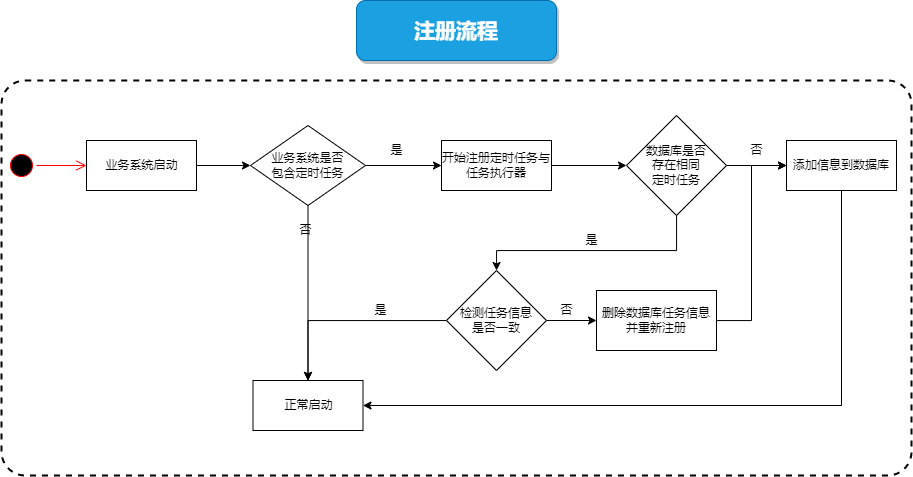

The diagram above was exported from draw.io. Its source (the exported page's mxGraphModel, read from the mxfile embedded in the PNG):
<mxGraphModel dx="1021" dy="661" grid="1" gridSize="10" guides="1" tooltips="1" connect="1" arrows="1" fold="1" page="1" pageScale="1" pageWidth="827" pageHeight="1169" math="0" shadow="0">
  <root>
    <mxCell id="O-dU4-TJD7bLri_Gq2Wz-0" />
    <mxCell id="O-dU4-TJD7bLri_Gq2Wz-1" parent="O-dU4-TJD7bLri_Gq2Wz-0" />
    <mxCell id="Jmq1xR8yZ-g8RVSLBzl3-1" value="" style="rounded=1;whiteSpace=wrap;html=1;dashed=1;strokeWidth=2;fillColor=none;arcSize=6;" vertex="1" parent="O-dU4-TJD7bLri_Gq2Wz-1">
      <mxGeometry x="165" y="170" width="910" height="395" as="geometry" />
    </mxCell>
    <mxCell id="O-dU4-TJD7bLri_Gq2Wz-2" value="" style="ellipse;html=1;shape=startState;fillColor=#000000;strokeColor=#ff0000;" vertex="1" parent="O-dU4-TJD7bLri_Gq2Wz-1">
      <mxGeometry x="170" y="240" width="30" height="30" as="geometry" />
    </mxCell>
    <mxCell id="O-dU4-TJD7bLri_Gq2Wz-3" value="" style="edgeStyle=orthogonalEdgeStyle;html=1;verticalAlign=bottom;endArrow=open;endSize=8;strokeColor=#ff0000;rounded=0;" edge="1" source="O-dU4-TJD7bLri_Gq2Wz-2" parent="O-dU4-TJD7bLri_Gq2Wz-1">
      <mxGeometry relative="1" as="geometry">
        <mxPoint x="250" y="255" as="targetPoint" />
      </mxGeometry>
    </mxCell>
    <mxCell id="O-dU4-TJD7bLri_Gq2Wz-7" value="" style="edgeStyle=orthogonalEdgeStyle;rounded=0;orthogonalLoop=1;jettySize=auto;html=1;" edge="1" parent="O-dU4-TJD7bLri_Gq2Wz-1" source="O-dU4-TJD7bLri_Gq2Wz-4" target="O-dU4-TJD7bLri_Gq2Wz-6">
      <mxGeometry relative="1" as="geometry" />
    </mxCell>
    <mxCell id="O-dU4-TJD7bLri_Gq2Wz-4" value="业务系统启动" style="html=1;" vertex="1" parent="O-dU4-TJD7bLri_Gq2Wz-1">
      <mxGeometry x="250" y="230" width="110" height="50" as="geometry" />
    </mxCell>
    <mxCell id="O-dU4-TJD7bLri_Gq2Wz-10" style="edgeStyle=orthogonalEdgeStyle;rounded=0;orthogonalLoop=1;jettySize=auto;html=1;entryX=0.5;entryY=0;entryDx=0;entryDy=0;" edge="1" parent="O-dU4-TJD7bLri_Gq2Wz-1" source="O-dU4-TJD7bLri_Gq2Wz-6" target="O-dU4-TJD7bLri_Gq2Wz-12">
      <mxGeometry relative="1" as="geometry">
        <mxPoint x="454" y="380" as="targetPoint" />
      </mxGeometry>
    </mxCell>
    <mxCell id="O-dU4-TJD7bLri_Gq2Wz-15" style="edgeStyle=orthogonalEdgeStyle;rounded=0;orthogonalLoop=1;jettySize=auto;html=1;entryX=0;entryY=0.5;entryDx=0;entryDy=0;" edge="1" parent="O-dU4-TJD7bLri_Gq2Wz-1" source="O-dU4-TJD7bLri_Gq2Wz-6" target="O-dU4-TJD7bLri_Gq2Wz-17">
      <mxGeometry relative="1" as="geometry">
        <mxPoint x="590" y="255" as="targetPoint" />
      </mxGeometry>
    </mxCell>
    <mxCell id="O-dU4-TJD7bLri_Gq2Wz-6" value="业务系统是否&lt;br&gt;包含定时任务" style="rhombus;whiteSpace=wrap;html=1;" vertex="1" parent="O-dU4-TJD7bLri_Gq2Wz-1">
      <mxGeometry x="414" y="215" width="115" height="80" as="geometry" />
    </mxCell>
    <mxCell id="O-dU4-TJD7bLri_Gq2Wz-11" value="否" style="text;html=1;align=center;verticalAlign=middle;resizable=0;points=[];autosize=1;strokeColor=none;fillColor=none;" vertex="1" parent="O-dU4-TJD7bLri_Gq2Wz-1">
      <mxGeometry x="454" y="310" width="30" height="20" as="geometry" />
    </mxCell>
    <mxCell id="O-dU4-TJD7bLri_Gq2Wz-12" value="正常启动" style="html=1;" vertex="1" parent="O-dU4-TJD7bLri_Gq2Wz-1">
      <mxGeometry x="416.5" y="470" width="110" height="50" as="geometry" />
    </mxCell>
    <mxCell id="O-dU4-TJD7bLri_Gq2Wz-16" value="是" style="text;html=1;align=center;verticalAlign=middle;resizable=0;points=[];autosize=1;strokeColor=none;fillColor=none;" vertex="1" parent="O-dU4-TJD7bLri_Gq2Wz-1">
      <mxGeometry x="545" y="230" width="30" height="20" as="geometry" />
    </mxCell>
    <mxCell id="O-dU4-TJD7bLri_Gq2Wz-18" style="edgeStyle=orthogonalEdgeStyle;rounded=0;orthogonalLoop=1;jettySize=auto;html=1;" edge="1" parent="O-dU4-TJD7bLri_Gq2Wz-1" source="O-dU4-TJD7bLri_Gq2Wz-17">
      <mxGeometry relative="1" as="geometry">
        <mxPoint x="790" y="255" as="targetPoint" />
      </mxGeometry>
    </mxCell>
    <mxCell id="O-dU4-TJD7bLri_Gq2Wz-17" value="开始注册定时任务与任务执行器" style="html=1;whiteSpace=wrap;" vertex="1" parent="O-dU4-TJD7bLri_Gq2Wz-1">
      <mxGeometry x="605" y="230" width="110" height="50" as="geometry" />
    </mxCell>
    <mxCell id="O-dU4-TJD7bLri_Gq2Wz-21" style="edgeStyle=orthogonalEdgeStyle;rounded=0;orthogonalLoop=1;jettySize=auto;html=1;exitX=1;exitY=0.5;exitDx=0;exitDy=0;exitPerimeter=0;" edge="1" parent="O-dU4-TJD7bLri_Gq2Wz-1" source="O-dU4-TJD7bLri_Gq2Wz-23">
      <mxGeometry relative="1" as="geometry">
        <mxPoint x="975" y="370" as="sourcePoint" />
        <mxPoint x="950" y="255" as="targetPoint" />
      </mxGeometry>
    </mxCell>
    <mxCell id="O-dU4-TJD7bLri_Gq2Wz-34" style="edgeStyle=orthogonalEdgeStyle;rounded=0;orthogonalLoop=1;jettySize=auto;html=1;" edge="1" parent="O-dU4-TJD7bLri_Gq2Wz-1" source="O-dU4-TJD7bLri_Gq2Wz-23" target="O-dU4-TJD7bLri_Gq2Wz-29">
      <mxGeometry relative="1" as="geometry">
        <Array as="points">
          <mxPoint x="840" y="340" />
          <mxPoint x="660" y="340" />
        </Array>
      </mxGeometry>
    </mxCell>
    <mxCell id="O-dU4-TJD7bLri_Gq2Wz-23" value="数据库是否&lt;br&gt;存在相同&lt;br&gt;定时任务" style="strokeWidth=1;html=1;shape=mxgraph.flowchart.decision;whiteSpace=wrap;" vertex="1" parent="O-dU4-TJD7bLri_Gq2Wz-1">
      <mxGeometry x="790" y="205" width="100" height="100" as="geometry" />
    </mxCell>
    <mxCell id="O-dU4-TJD7bLri_Gq2Wz-25" value="否" style="text;html=1;align=center;verticalAlign=middle;resizable=0;points=[];autosize=1;strokeColor=none;fillColor=none;" vertex="1" parent="O-dU4-TJD7bLri_Gq2Wz-1">
      <mxGeometry x="905" y="230" width="30" height="20" as="geometry" />
    </mxCell>
    <mxCell id="O-dU4-TJD7bLri_Gq2Wz-27" style="edgeStyle=orthogonalEdgeStyle;rounded=0;orthogonalLoop=1;jettySize=auto;html=1;entryX=1;entryY=0.5;entryDx=0;entryDy=0;" edge="1" parent="O-dU4-TJD7bLri_Gq2Wz-1" source="O-dU4-TJD7bLri_Gq2Wz-26" target="O-dU4-TJD7bLri_Gq2Wz-12">
      <mxGeometry relative="1" as="geometry">
        <Array as="points">
          <mxPoint x="1005" y="495" />
        </Array>
      </mxGeometry>
    </mxCell>
    <mxCell id="O-dU4-TJD7bLri_Gq2Wz-26" value="添加信息到数据库" style="html=1;whiteSpace=wrap;" vertex="1" parent="O-dU4-TJD7bLri_Gq2Wz-1">
      <mxGeometry x="950" y="230" width="110" height="50" as="geometry" />
    </mxCell>
    <mxCell id="O-dU4-TJD7bLri_Gq2Wz-30" style="edgeStyle=orthogonalEdgeStyle;rounded=0;orthogonalLoop=1;jettySize=auto;html=1;entryX=0.5;entryY=0;entryDx=0;entryDy=0;" edge="1" parent="O-dU4-TJD7bLri_Gq2Wz-1" source="O-dU4-TJD7bLri_Gq2Wz-29" target="O-dU4-TJD7bLri_Gq2Wz-12">
      <mxGeometry relative="1" as="geometry" />
    </mxCell>
    <mxCell id="O-dU4-TJD7bLri_Gq2Wz-37" value="" style="edgeStyle=orthogonalEdgeStyle;rounded=0;orthogonalLoop=1;jettySize=auto;html=1;" edge="1" parent="O-dU4-TJD7bLri_Gq2Wz-1" source="O-dU4-TJD7bLri_Gq2Wz-29" target="O-dU4-TJD7bLri_Gq2Wz-36">
      <mxGeometry relative="1" as="geometry" />
    </mxCell>
    <mxCell id="O-dU4-TJD7bLri_Gq2Wz-29" value="检测任务信息&lt;br&gt;是否一致" style="strokeWidth=1;html=1;shape=mxgraph.flowchart.decision;whiteSpace=wrap;" vertex="1" parent="O-dU4-TJD7bLri_Gq2Wz-1">
      <mxGeometry x="610" y="360" width="100" height="100" as="geometry" />
    </mxCell>
    <mxCell id="O-dU4-TJD7bLri_Gq2Wz-31" value="是" style="text;html=1;align=center;verticalAlign=middle;resizable=0;points=[];autosize=1;strokeColor=none;fillColor=none;" vertex="1" parent="O-dU4-TJD7bLri_Gq2Wz-1">
      <mxGeometry x="529" y="390" width="30" height="20" as="geometry" />
    </mxCell>
    <mxCell id="O-dU4-TJD7bLri_Gq2Wz-28" value="是" style="text;html=1;align=center;verticalAlign=middle;resizable=0;points=[];autosize=1;strokeColor=none;fillColor=none;" vertex="1" parent="O-dU4-TJD7bLri_Gq2Wz-1">
      <mxGeometry x="740" y="320" width="30" height="20" as="geometry" />
    </mxCell>
    <mxCell id="O-dU4-TJD7bLri_Gq2Wz-38" style="edgeStyle=orthogonalEdgeStyle;rounded=0;orthogonalLoop=1;jettySize=auto;html=1;entryX=0;entryY=0.5;entryDx=0;entryDy=0;" edge="1" parent="O-dU4-TJD7bLri_Gq2Wz-1" source="O-dU4-TJD7bLri_Gq2Wz-36" target="O-dU4-TJD7bLri_Gq2Wz-26">
      <mxGeometry relative="1" as="geometry" />
    </mxCell>
    <mxCell id="O-dU4-TJD7bLri_Gq2Wz-36" value="删除数据库任务信息&lt;br&gt;并重新注册" style="whiteSpace=wrap;html=1;strokeWidth=1;" vertex="1" parent="O-dU4-TJD7bLri_Gq2Wz-1">
      <mxGeometry x="760" y="380" width="120" height="60" as="geometry" />
    </mxCell>
    <mxCell id="Hi9T2uGOr_gVTwNZ2utM-0" value="&lt;span style=&quot;font-size: 21px&quot;&gt;注册流程&lt;/span&gt;" style="rounded=1;whiteSpace=wrap;html=1;shadow=1;glass=0;sketch=0;strokeColor=#006EAF;strokeWidth=1;fillColor=#1ba1e2;fontColor=#ffffff;fontStyle=1" vertex="1" parent="O-dU4-TJD7bLri_Gq2Wz-1">
      <mxGeometry x="520" y="90" width="200" height="60" as="geometry" />
    </mxCell>
    <mxCell id="Jmq1xR8yZ-g8RVSLBzl3-0" value="否" style="text;html=1;align=center;verticalAlign=middle;resizable=0;points=[];autosize=1;strokeColor=none;fillColor=none;" vertex="1" parent="O-dU4-TJD7bLri_Gq2Wz-1">
      <mxGeometry x="715" y="390" width="30" height="20" as="geometry" />
    </mxCell>
  </root>
</mxGraphModel>